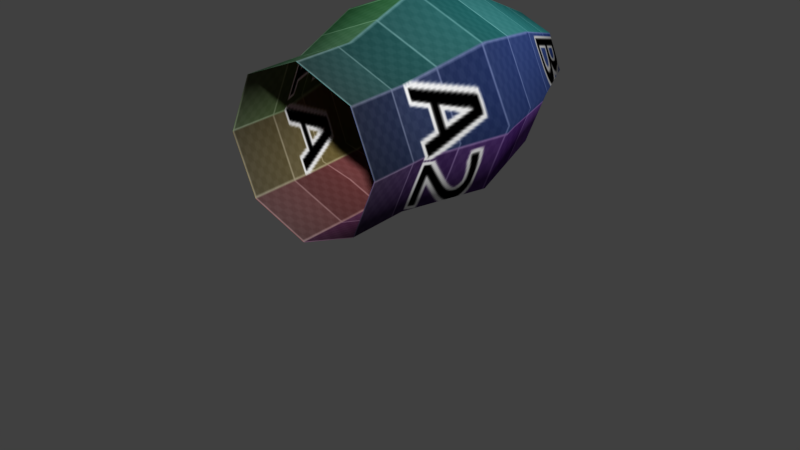 # Source: Head.blend  (saved by Blender 2.77.0; exported with 4.5.12 LTS)
import bpy
from mathutils import Matrix  # noqa: F401  (used for matrix-valued properties, if any)

bpy.ops.wm.read_factory_settings(use_empty=True)
scene = bpy.context.scene
scene.name = 'Scene'

# ---- collections
col_collection_1 = bpy.data.collections.new('Collection 1'); scene.collection.children.link(col_collection_1)
col_collection_20 = bpy.data.collections.new('Collection 20'); scene.collection.children.link(col_collection_20)
col_collection_20.hide_render = True
col_collection_20.hide_viewport = True

# ---- images (referenced by path relative to the original .blend; pixels are not part of the script)
import os
ASSET_DIR = os.environ.get("B2B_ASSET_DIR", "")  # directory of the original .blend (textures are referenced by path, not embedded)
HERE = os.path.dirname(os.path.abspath(__file__))  # packed textures are extracted next to this script under _unpacked/

def load_image(name, relpath, width, height, colorspace="sRGB"):
    """Load a texture the original file referenced (path relative to the .blend, or extracted next to this script)."""
    p = next((c for c in (os.path.join(HERE, relpath), os.path.join(ASSET_DIR, relpath)) if relpath and os.path.exists(c)), "")
    if p:
        img = bpy.data.images.load(p, check_existing=True)
        img.name = name
    else:  # same state as the original file: an image datablock whose file is absent (Cycles renders it pink)
        img = bpy.data.images.new(name, width, height)
        img.source = "FILE"
        img.filepath = "//" + (relpath or name)
    img.colorspace_settings.name = colorspace
    return img
img_untitled = load_image('Untitled', '_unpacked/Untitled.a41aefce.png', 256, 256, 'sRGB')

# ---- materials (node trees are filled in below, after node groups)
mat_material_001 = bpy.data.materials.new('Material.001')
mat_material_001.alpha_threshold = 0.0
mat_material_001.roughness = 0.5

# ---- material node trees
mat_material_001.use_nodes = True; mat_material_001.node_tree.nodes.clear()
_N = mat_material_001.node_tree.nodes; _L = mat_material_001.node_tree.links
n0 = _N.new('ShaderNodeOutputMaterial'); n0.name = 'Material Output'; n0.location = (300, 300)
n1 = _N.new('ShaderNodeBsdfDiffuse'); n1.name = 'Diffuse BSDF'; n1.location = (10, 300)
n2 = _N.new('ShaderNodeTexImage'); n2.name = 'Image Texture'; n2.location = (-180, 300)
n2.width = 140
n2.image = img_untitled
_L.new(n1.outputs[0], n0.inputs[0])
_L.new(n2.outputs[0], n1.inputs[0])
n0.is_active_output = True

# ---- world
world_world = bpy.data.worlds.new('World'); scene.world = world_world
world_world.color = (0.05088, 0.05088, 0.05088)
world_world.use_sun_shadow = False
world_world.sun_shadow_jitter_overblur = 0.0
world_world.cycles.sampling_method = 'MANUAL'

# ---- meshes
me_circle = bpy.data.meshes.new('Circle')
me_circle.from_pydata([(0.7071, -0.7071, 0.0), (1.0, 1.192e-08, 0.0), (0.7071, 0.7071, 0.0), (0.7071, -0.7071, -0.7695), (1.0, 7.002e-08, -0.7695), (0.7071, 0.7071, -0.7695), (0.4303, -0.3658, -3.919), (0.6086, 3.01e-07, -3.919), (0.4303, 0.4303, -3.919), (1.337, 0.112, -1.819), (1.083, 0.08957, -2.869), (0.7657, 0.7657, -2.869), (0.9451, 0.9451, -1.819), (0.8463, -0.54, -2.869), (1.026, -0.7194, -1.819), (0.0, 1.0, 0.0), (0.0, -1.0, 0.0), (-0.7071, -0.7071, 0.0), (-1.0, 1.192e-08, 0.0), (-0.7071, 0.7071, 0.0), (0.0, 1.0, -0.7695), (0.0, -1.0, -0.7695), (-0.7071, -0.7071, -0.7695), (-1.0, 7.002e-08, -0.7695), (-0.7071, 0.7071, -0.7695), (0.0, 0.6086, -3.919), (0.0, -0.5118, -3.919), (-0.4303, -0.3658, -3.919), (-0.6086, 3.01e-07, -3.919), (-0.4303, 0.4303, -3.919), (-1.337, 0.112, -1.819), (-1.083, 0.08957, -2.869), (-0.7657, 0.7657, -2.869), (-0.9451, 0.9451, -1.819), (0.0, -0.9772, -1.819), (0.0, -0.7927, -2.869), (-0.8463, -0.54, -2.869), (-1.026, -0.7194, -1.819), (0.0, 1.337, -1.819), (0.0, 1.083, -2.869), (0.0, 3.175e-07, -4.176)], [], [(2, 1, 4, 5), (0, 16, 21, 3), (15, 2, 5, 20), (1, 0, 3, 4), (11, 10, 7, 8), (13, 35, 26, 6), (39, 11, 8, 25), (10, 13, 6, 7), (4, 3, 14, 9), (9, 14, 13, 10), (20, 5, 12, 38), (38, 12, 11, 39), (3, 21, 34, 14), (14, 34, 35, 13), (5, 4, 9, 12), (12, 9, 10, 11), (7, 40, 8), (26, 40, 6), (8, 40, 25), (6, 40, 7), (19, 24, 23, 18), (17, 22, 21, 16), (15, 20, 24, 19), (18, 23, 22, 17), (32, 29, 28, 31), (36, 27, 26, 35), (39, 25, 29, 32), (31, 28, 27, 36), (23, 30, 37, 22), (30, 31, 36, 37), (20, 38, 33, 24), (38, 39, 32, 33), (22, 37, 34, 21), (37, 36, 35, 34), (24, 33, 30, 23), (33, 32, 31, 30), (28, 29, 40), (26, 27, 40), (29, 25, 40), (27, 28, 40)])
me_circle.polygons.foreach_set('use_smooth', [True] * 40)
_uv = me_circle.uv_layers.new(name='UVMap')
_uv.uv.foreach_set('vector', [0.625, 1.365e-05, 0.75, 1.365e-05, 0.75, 0.1619, 0.625, 0.1619, 0.875, 1.365e-05, 1.0, 1.365e-05, 1.0, 0.1619, 0.875, 0.1619, 0.5, 1.367e-05, 0.625, 1.365e-05, 0.625, 0.1619, 0.5, 0.1619, 0.75, 1.365e-05, 0.875, 1.365e-05, 0.875, 0.1619, 0.75, 0.1619, 0.625, 0.6035, 0.7369, 0.6035, 0.75, 0.8243, 0.625, 0.8243, 0.8404, 0.6035, 1.0, 0.6035, 1.0, 0.8243, 0.8621, 0.8243, 0.5, 0.6035, 0.625, 0.6035, 0.625, 0.8243, 0.5, 0.8243, 0.7369, 0.6035, 0.8404, 0.6035, 0.8621, 0.8243, 0.75, 0.8243, 0.75, 0.1619, 0.875, 0.1619, 0.8473, 0.3827, 0.7367, 0.3827, 0.7367, 0.3827, 0.8473, 0.3827, 0.8404, 0.6035, 0.7369, 0.6035, 0.5, 0.1619, 0.625, 0.1619, 0.625, 0.3827, 0.5, 0.3827, 0.5, 0.3827, 0.625, 0.3827, 0.625, 0.6035, 0.5, 0.6035, 0.875, 0.1619, 1.0, 0.1619, 1.0, 0.3827, 0.8473, 0.3827, 0.8473, 0.3827, 1.0, 0.3827, 1.0, 0.6035, 0.8404, 0.6035, 0.625, 0.1619, 0.75, 0.1619, 0.7367, 0.3827, 0.625, 0.3827, 0.625, 0.3827, 0.7367, 0.3827, 0.7369, 0.6035, 0.625, 0.6035, 0.6167, 0.9591, 0.5, 0.9591, 0.5825, 0.8695, 0.5, 1.066, 0.5, 0.9591, 0.5825, 1.035, 0.5825, 0.8695, 0.5, 0.9591, 0.5, 0.8323, 0.5825, 1.035, 0.5, 0.9591, 0.6167, 0.9591, 0.375, 1.369e-05, 0.375, 0.1619, 0.25, 0.1619, 0.25, 1.369e-05, 0.125, 1.367e-05, 0.125, 0.1619, 0.0, 0.1619, 0.0, 1.365e-05, 0.5, 1.367e-05, 0.5, 0.1619, 0.375, 0.1619, 0.375, 1.369e-05, 0.25, 1.369e-05, 0.25, 0.1619, 0.125, 0.1619, 0.125, 1.367e-05, 0.375, 0.6035, 0.375, 0.8243, 0.25, 0.8243, 0.2631, 0.6035, 1.16, 0.6035, 1.138, 0.8243, 1.0, 0.8243, 1.0, 0.6035, 0.5, 0.6035, 0.5, 0.8243, 0.375, 0.8243, 0.375, 0.6035, 0.2631, 0.6035, 0.25, 0.8243, 0.1379, 0.8243, 0.1596, 0.6035, 0.25, 0.1619, 0.2633, 0.3827, 0.1527, 0.3827, 0.125, 0.1619, 0.2633, 0.3827, 0.2631, 0.6035, 0.1596, 0.6035, 0.1527, 0.3827, 0.5, 0.1619, 0.5, 0.3827, 0.375, 0.3827, 0.375, 0.1619, 0.5, 0.3827, 0.5, 0.6035, 0.375, 0.6035, 0.375, 0.3827, 0.125, 0.1619, 0.1527, 0.3827, 0.0, 0.3827, 0.0, 0.1619, 1.153, 0.3827, 1.16, 0.6035, 1.0, 0.6035, 1.0, 0.3827, 0.375, 0.1619, 0.375, 0.3827, 0.2633, 0.3827, 0.25, 0.1619, 0.375, 0.3827, 0.375, 0.6035, 0.2631, 0.6035, 0.2633, 0.3827, 0.3833, 0.9591, 0.4175, 0.8695, 0.5, 0.9591, 0.5, 1.066, 0.4175, 1.035, 0.5, 0.9591, 0.4175, 0.8695, 0.5, 0.8323, 0.5, 0.9591, 0.4175, 1.035, 0.3833, 0.9591, 0.5, 0.9591])
me_circle.materials.append(mat_material_001)
me_circle.use_remesh_preserve_volume = False
me_circle.use_remesh_preserve_attributes = False
me_circle.use_mirror_vertex_groups = False
me_circle.update()
me_circle_001 = bpy.data.meshes.new('Circle.001')
me_circle_001.from_pydata([(0.0, 1.0, 0.0), (8.742e-08, -1.0, 0.0), (0.7071, -0.7071, 0.0), (1.0, 1.192e-08, 0.0), (0.7071, 0.7071, 0.0), (0.0, 1.0, -0.7695), (8.742e-08, -1.0, -0.7695), (0.7071, -0.7071, -0.7695), (1.0, 7.002e-08, -0.7695), (0.7071, 0.7071, -0.7695), (2.916e-09, 0.6086, -3.919), (5.612e-08, -0.5118, -3.919), (0.4303, -0.3658, -3.919), (0.6086, 3.01e-07, -3.919), (0.4303, 0.4303, -3.919), (1.337, 0.112, -1.819), (1.083, 0.08957, -2.869), (0.7657, 0.7657, -2.869), (0.9451, 0.9451, -1.819), (1.018e-07, -0.9772, -1.819), (9.096e-08, -0.7927, -2.869), (0.8463, -0.54, -2.869), (1.026, -0.7194, -1.819), (-1.505e-08, 1.337, -1.819), (-3.706e-09, 1.083, -2.869), (2.952e-08, 3.175e-07, -4.176)], [], [(4, 3, 8, 9), (2, 1, 6, 7), (0, 4, 9, 5), (3, 2, 7, 8), (17, 16, 13, 14), (21, 20, 11, 12), (24, 17, 14, 10), (16, 21, 12, 13), (8, 7, 22, 15), (15, 22, 21, 16), (5, 9, 18, 23), (23, 18, 17, 24), (7, 6, 19, 22), (22, 19, 20, 21), (9, 8, 15, 18), (18, 15, 16, 17), (13, 25, 14), (11, 25, 12), (14, 25, 10), (12, 25, 13)])
me_circle_001.use_remesh_preserve_volume = False
me_circle_001.use_remesh_preserve_attributes = False
me_circle_001.use_mirror_vertex_groups = False
me_circle_001.update()

# ---- objects
ob_circle = bpy.data.objects.new('Circle', me_circle)
ob_circle_001 = bpy.data.objects.new('Circle.001', me_circle_001)

# ---- transforms, parenting, visibility, modifiers, constraints
ob_circle.location = (0.0, 0.0, 0.0)
ob_circle.rotation_euler = (1.571, -0.0, 0.0)
ob_circle.lineart.crease_threshold = 0.0
ob_circle_001.location = (0.0, 0.0, 0.0)
ob_circle_001.rotation_euler = (1.571, -0.0, 0.0)
ob_circle_001.lineart.crease_threshold = 0.0
_m = ob_circle_001.modifiers.new('Mirror', 'MIRROR')

# ---- collection membership
col_collection_1.objects.link(ob_circle)
col_collection_20.objects.link(ob_circle_001)

# ---- scene / render settings (as saved in the file)
scene.frame_start = 1; scene.frame_end = 250; scene.frame_set(1)
scene.render.engine = 'CYCLES'
scene.render.resolution_percentage = 50
scene.render.dither_intensity = 0.0
scene.cycles.use_denoising = False
scene.cycles.samples = 128
scene.cycles.sampling_pattern = 'TABULATED_SOBOL'
scene.cycles.light_sampling_threshold = 0.0
scene.cycles.use_adaptive_sampling = False
scene.cycles.use_light_tree = False
scene.cycles.blur_glossy = 0.0
scene.cycles.sample_clamp_indirect = 0.0
scene.view_settings.view_transform = 'Standard'
bpy.context.view_layer.update()

# ---- added for rendering (the .blend has no active camera and no usable light): camera, sun
cam_auto = bpy.data.cameras.new('AutoCamera')
cam_auto.lens = 50.0
cam_auto.sensor_width = 36.0
cam_auto.clip_end = 1000.0
ob_auto_camera = bpy.data.objects.new('AutoCamera', cam_auto)
scene.collection.objects.link(ob_auto_camera)
ob_auto_camera.location = (7.42082, -7.31688, 4.51684)
ob_auto_camera.rotation_euler = (1.09748, -7.21219e-08, 0.694738)
scene.camera = ob_auto_camera
light_auto_sun = bpy.data.lights.new('AutoSun', 'SUN')
light_auto_sun.energy = 3.0
light_auto_sun.angle = 0.0523599
ob_auto_sun = bpy.data.objects.new('AutoSun', light_auto_sun)
scene.collection.objects.link(ob_auto_sun)
ob_auto_sun.rotation_euler = (0.872665, 0.174533, 0.523599)
bpy.context.view_layer.update()
